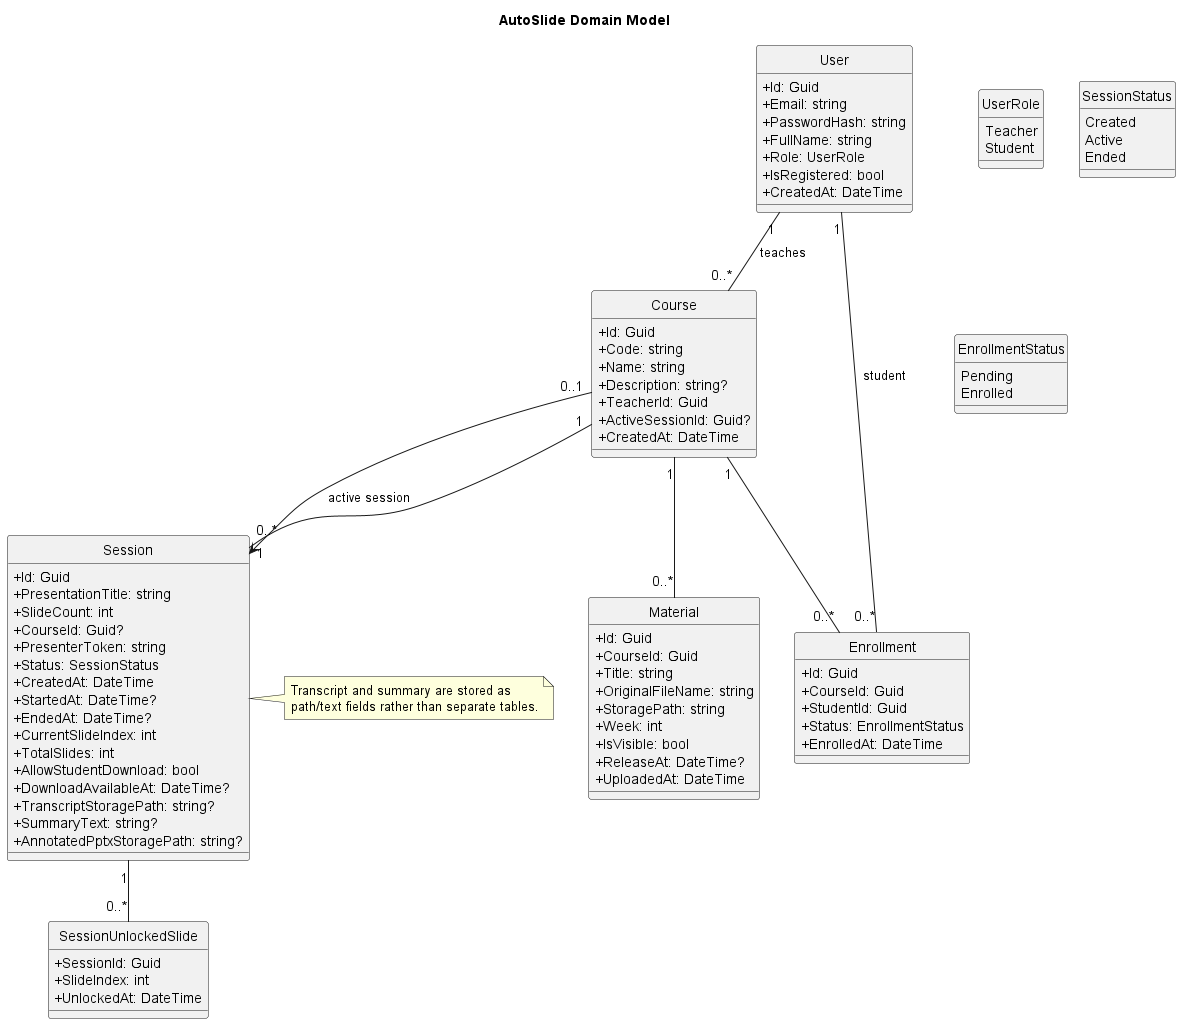

The diagram above was rendered by PlantUML. Its source (embedded in the PNG):
@startuml
' Caption: Persistent domain model used by AutoSlide's backend and EF Core migrations.
title AutoSlide Domain Model

hide circle
skinparam classAttributeIconSize 0

enum UserRole {
  Teacher
  Student
}

enum SessionStatus {
  Created
  Active
  Ended
}

enum EnrollmentStatus {
  Pending
  Enrolled
}

class User {
  +Id: Guid
  +Email: string
  +PasswordHash: string
  +FullName: string
  +Role: UserRole
  +IsRegistered: bool
  +CreatedAt: DateTime
}

class Course {
  +Id: Guid
  +Code: string
  +Name: string
  +Description: string?
  +TeacherId: Guid
  +ActiveSessionId: Guid?
  +CreatedAt: DateTime
}

class Enrollment {
  +Id: Guid
  +CourseId: Guid
  +StudentId: Guid
  +Status: EnrollmentStatus
  +EnrolledAt: DateTime
}

class Session {
  +Id: Guid
  +PresentationTitle: string
  +SlideCount: int
  +CourseId: Guid?
  +PresenterToken: string
  +Status: SessionStatus
  +CreatedAt: DateTime
  +StartedAt: DateTime?
  +EndedAt: DateTime?
  +CurrentSlideIndex: int
  +TotalSlides: int
  +AllowStudentDownload: bool
  +DownloadAvailableAt: DateTime?
  +TranscriptStoragePath: string?
  +SummaryText: string?
  +AnnotatedPptxStoragePath: string?
}

class Material {
  +Id: Guid
  +CourseId: Guid
  +Title: string
  +OriginalFileName: string
  +StoragePath: string
  +Week: int
  +IsVisible: bool
  +ReleaseAt: DateTime?
  +UploadedAt: DateTime
}

class SessionUnlockedSlide {
  +SessionId: Guid
  +SlideIndex: int
  +UnlockedAt: DateTime
}

User "1" -- "0..*" Course : teaches
User "1" -- "0..*" Enrollment : student
Course "1" -- "0..*" Enrollment
Course "1" -- "0..*" Material
Course "1" -- "0..*" Session
Course "0..1" --> "1" Session : active session
Session "1" -- "0..*" SessionUnlockedSlide

note right of Session
  Transcript and summary are stored as
  path/text fields rather than separate tables.
end note
@enduml